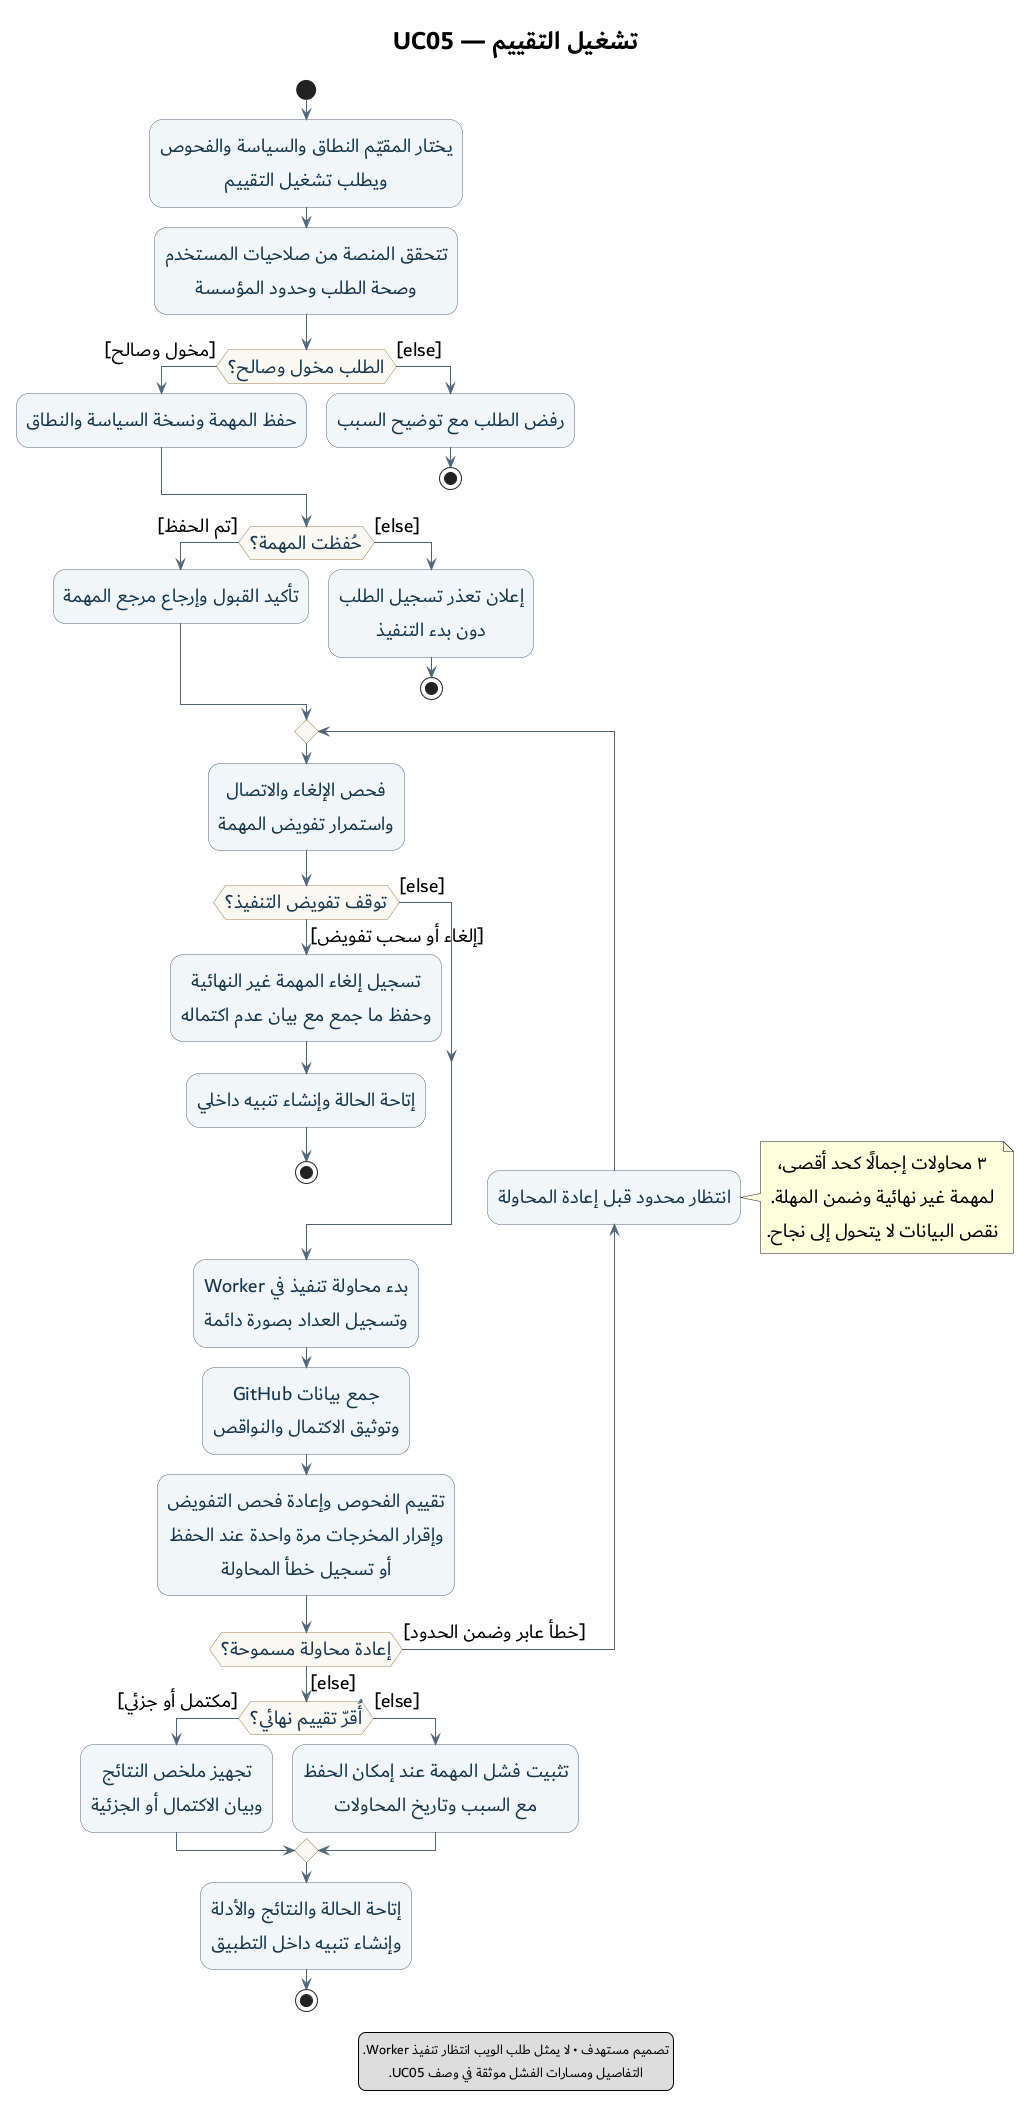

The diagram above was rendered by PlantUML. Its source (embedded in the PNG):
@startuml 03-run-assessment-activity
title تشغيل التقييم — UC05

skinparam defaultFontName Dubai
skinparam defaultFontSize 20
skinparam titleFontSize 26
skinparam defaultTextAlignment center
skinparam shadowing false
skinparam ArrowColor #526578
skinparam activity {
  BackgroundColor #F1F7F8
  BorderColor #526578
  FontColor #17354A
  DiamondBackgroundColor #FAF8F2
  DiamondBorderColor #9A8051
}

start
:يختار المقيّم النطاق والسياسة والفحوص\nويطلب تشغيل التقييم;
:تتحقق المنصة من صلاحيات المستخدم\nوصحة الطلب وحدود المؤسسة;

if (الطلب مخول وصالح؟) then ([مخول وصالح])
  :حفظ المهمة ونسخة السياسة والنطاق;
else ([else])
  :رفض الطلب مع توضيح السبب;
  stop
endif

if (حُفظت المهمة؟) then ([تم الحفظ])
  :تأكيد القبول وإرجاع مرجع المهمة;
else ([else])
  :إعلان تعذر تسجيل الطلب\nدون بدء التنفيذ;
  stop
endif

repeat
  :فحص الإلغاء والاتصال\nواستمرار تفويض المهمة;
  if (توقف تفويض التنفيذ؟) then ([إلغاء أو سحب تفويض])
    :تسجيل إلغاء المهمة غير النهائية\nوحفظ ما جمع مع بيان عدم اكتماله;
    :إتاحة الحالة وإنشاء تنبيه داخلي;
    stop
  else ([else])
  endif
  :بدء محاولة تنفيذ في Worker\nوتسجيل العداد بصورة دائمة;
  :جمع بيانات GitHub\nوتوثيق الاكتمال والنواقص;
  :تقييم الفحوص وإعادة فحص التفويض\nوإقرار المخرجات مرة واحدة عند الحفظ\nأو تسجيل خطأ المحاولة;
backward :انتظار محدود قبل إعادة المحاولة;
repeat while (إعادة محاولة مسموحة؟) is ([خطأ عابر وضمن الحدود]) not ([else])

note right
  ٣ محاولات إجمالًا كحد أقصى،
  لمهمة غير نهائية وضمن المهلة.
  نقص البيانات لا يتحول إلى نجاح.
end note

if (أُقرّ تقييم نهائي؟) then ([مكتمل أو جزئي])
  :تجهيز ملخص النتائج\nوبيان الاكتمال أو الجزئية;
else ([else])
  :تثبيت فشل المهمة عند إمكان الحفظ\nمع السبب وتاريخ المحاولات;
endif

:إتاحة الحالة والنتائج والأدلة\nوإنشاء تنبيه داخل التطبيق;
stop

legend bottom
  تصميم مستهدف • لا يمثل طلب الويب انتظار تنفيذ Worker.
  التفاصيل ومسارات الفشل موثقة في وصف UC05.
endlegend
@enduml